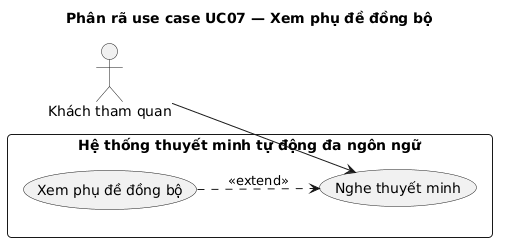

The diagram above was rendered by PlantUML. Its source (embedded in the PNG):
@startuml
title Phân rã use case UC07 — Xem phụ đề đồng bộ
left to right direction
skinparam defaultFontName Arial
skinparam packageStyle rectangle
skinparam roundCorner 8
skinparam shadowing false

actor "Khách tham quan" as Visitor

rectangle "Hệ thống thuyết minh tự động đa ngôn ngữ" {
  usecase "Nghe thuyết minh" as UC03
  usecase "Xem phụ đề đồng bộ" as UC07
}

Visitor --> UC03
UC07 ..> UC03 : <<extend>>
@enduml